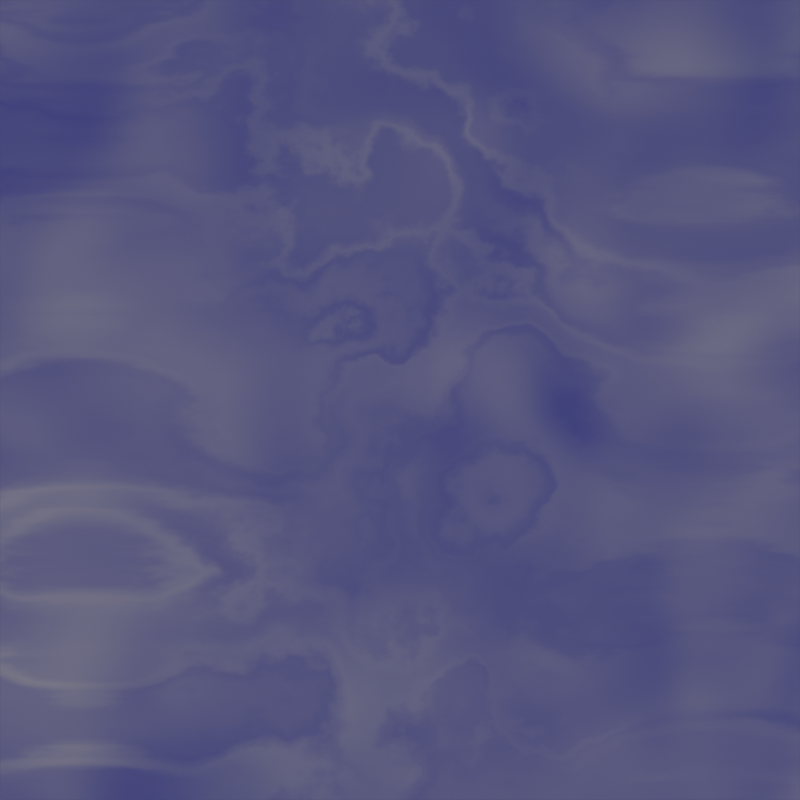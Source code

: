# Source: water.blend  (saved by Blender 3.0.42; exported with 4.5.12 LTS)
import bpy
from mathutils import Matrix  # noqa: F401  (used for matrix-valued properties, if any)

bpy.ops.wm.read_factory_settings(use_empty=True)
scene = bpy.context.scene
scene.name = 'Scene'

# ---- collections
col_collection = bpy.data.collections.new('Collection'); scene.collection.children.link(col_collection)

# ---- materials (node trees are filled in below, after node groups)
mat_water = bpy.data.materials.new('water')
mat_water.use_transparent_shadow = False

# ---- material node trees
mat_water.use_nodes = True; mat_water.node_tree.nodes.clear()
_N = mat_water.node_tree.nodes; _L = mat_water.node_tree.links
n0 = _N.new('ShaderNodeBsdfPrincipled'); n0.name = 'Principled BSDF'; n0.location = (10, 300)
n0.distribution = 'GGX'
n0.subsurface_method = 'RANDOM_WALK_SKIN'
n0.inputs[2].default_value = 0.4603
n0.inputs[3].default_value = 1.45
n0.inputs[13].default_value = 0.1032
n0.inputs[27].default_value = (0.0, 0.0, 0.0, 1.0)
n1 = _N.new('ShaderNodeOutputMaterial'); n1.name = 'Material Output'; n1.location = (300, 300)
n2 = _N.new('ShaderNodeMix'); n2.name = 'Mix'; n2.location = (-248, 252)
n2.data_type = 'RGBA'
n2.inputs[6].default_value = (0.0, 0.005545, 0.5, 1.0)
n3 = _N.new('ShaderNodeVectorMath'); n3.name = 'Vector Math'; n3.location = (-1605, 147)
n3.operation = 'SCALE'
n3.inputs[3].default_value = 2.0
n4 = _N.new('ShaderNodeMath'); n4.name = 'Math.001'; n4.location = (-1223, 271)
n4.operation = 'COSINE'
n5 = _N.new('ShaderNodeMath'); n5.name = 'Math'; n5.location = (-1225, 435)
n5.operation = 'SINE'
n6 = _N.new('ShaderNodeMath'); n6.name = 'Math.003'; n6.location = (-1224, 129)
n6.operation = 'SINE'
n7 = _N.new('ShaderNodeSeparateXYZ'); n7.name = 'Separate XYZ'; n7.location = (-1432, 144)
n8 = _N.new('ShaderNodeMath'); n8.name = 'Math.002'; n8.location = (-1222, -35)
n8.operation = 'COSINE'
n9 = _N.new('ShaderNodeTexNoise'); n9.name = 'Noise Texture'; n9.location = (-757, 305)
n9.noise_dimensions = '4D'
n9.inputs[3].default_value = 1.0
n10 = _N.new('ShaderNodeCombineXYZ'); n10.name = 'Combine XYZ'; n10.location = (-982, 300)
n11 = _N.new('ShaderNodeNewGeometry'); n11.name = 'Geometry'; n11.location = (-2190, 95)
n12 = _N.new('ShaderNodeMapping'); n12.name = 'Mapping'; n12.location = (-1902, 153)
n12.vector_type = 'VECTOR'
n12.inputs[2].default_value = (0.0, 0.0, 1.571)
n13 = _N.new('ShaderNodeTexWave'); n13.name = 'Wave Texture'; n13.location = (-785, 37)
n13.inputs[1].default_value = 0.2
n13.inputs[2].default_value = 12.3
n13.inputs[3].default_value = 11.2
n13.inputs[4].default_value = 4.6
n14 = _N.new('ShaderNodeVectorMath'); n14.name = 'Vector Math.001'; n14.location = (-1599, -481)
n14.operation = 'SCALE'
n14.inputs[3].default_value = 0.6
n15 = _N.new('ShaderNodeMath'); n15.name = 'Math.004'; n15.location = (-1217, -356)
n15.operation = 'COSINE'
n16 = _N.new('ShaderNodeMath'); n16.name = 'Math.005'; n16.location = (-1218, -193)
n16.operation = 'SINE'
n17 = _N.new('ShaderNodeMath'); n17.name = 'Math.006'; n17.location = (-1218, -499)
n17.operation = 'SINE'
n18 = _N.new('ShaderNodeSeparateXYZ'); n18.name = 'Separate XYZ.001'; n18.location = (-1426, -484)
n19 = _N.new('ShaderNodeMath'); n19.name = 'Math.007'; n19.location = (-1216, -663)
n19.operation = 'COSINE'
n20 = _N.new('ShaderNodeCombineXYZ'); n20.name = 'Combine XYZ.001'; n20.location = (-976, -328)
n21 = _N.new('ShaderNodeNewGeometry'); n21.name = 'Geometry.001'; n21.location = (-2183, -532)
n22 = _N.new('ShaderNodeMapping'); n22.name = 'Mapping.001'; n22.location = (-1896, -474)
n22.vector_type = 'VECTOR'
n22.inputs[2].default_value = (0.0, 0.0, 1.571)
n23 = _N.new('ShaderNodeMix'); n23.name = 'Mix.001'; n23.location = (-476, -338)
n23.data_type = 'RGBA'
n23.blend_type = 'LIGHTEN'
n23.inputs[6].default_value = (0.03885, 0.06317, 0.5, 1.0)
n23.inputs[7].default_value = (1.0, 0.9582, 0.839, 1.0)
n24 = _N.new('ShaderNodeTexNoise'); n24.name = 'Noise Texture.001'; n24.location = (-751, -322)
n24.noise_dimensions = '4D'
n24.inputs[2].default_value = 3.7
n24.inputs[3].default_value = 0.0
n25 = _N.new('ShaderNodeTexWave'); n25.name = 'Wave Texture.001'; n25.location = (-779, -591)
n25.wave_type = 'RINGS'
n25.inputs[1].default_value = 0.2
n25.inputs[2].default_value = 0.6
n25.inputs[3].default_value = 0.9
n25.inputs[4].default_value = 6.0
n25.inputs[5].default_value = 0.4615
n25.inputs[6].default_value = 4.4
_L.new(n0.outputs[0], n1.inputs[0])
_L.new(n11.outputs[0], n12.inputs[0])
_L.new(n3.outputs[0], n7.inputs[0])
_L.new(n7.outputs[0], n5.inputs[0])
_L.new(n7.outputs[0], n4.inputs[0])
_L.new(n7.outputs[1], n6.inputs[0])
_L.new(n7.outputs[1], n8.inputs[0])
_L.new(n6.outputs[0], n10.inputs[2])
_L.new(n4.outputs[0], n10.inputs[1])
_L.new(n5.outputs[0], n10.inputs[0])
_L.new(n10.outputs[0], n9.inputs[0])
_L.new(n8.outputs[0], n9.inputs[1])
_L.new(n2.outputs[2], n0.inputs[0])
_L.new(n9.outputs[1], n2.inputs[0])
_L.new(n13.outputs[0], n9.inputs[2])
_L.new(n10.outputs[0], n13.inputs[0])
_L.new(n12.outputs[0], n3.inputs[0])
_L.new(n23.outputs[2], n2.inputs[7])
_L.new(n21.outputs[0], n22.inputs[0])
_L.new(n14.outputs[0], n18.inputs[0])
_L.new(n18.outputs[0], n16.inputs[0])
_L.new(n18.outputs[0], n15.inputs[0])
_L.new(n18.outputs[1], n17.inputs[0])
_L.new(n18.outputs[1], n19.inputs[0])
_L.new(n17.outputs[0], n20.inputs[2])
_L.new(n15.outputs[0], n20.inputs[1])
_L.new(n16.outputs[0], n20.inputs[0])
_L.new(n20.outputs[0], n24.inputs[0])
_L.new(n19.outputs[0], n24.inputs[1])
_L.new(n20.outputs[0], n25.inputs[0])
_L.new(n22.outputs[0], n14.inputs[0])
_L.new(n24.outputs[1], n23.inputs[0])
_L.new(n25.outputs[0], n24.inputs[8])
n1.is_active_output = True

# ---- world
world_world = bpy.data.worlds.new('World'); scene.world = world_world
world_world.use_nodes = True; world_world.node_tree.nodes.clear()
_N = world_world.node_tree.nodes; _L = world_world.node_tree.links
n0 = _N.new('ShaderNodeOutputWorld'); n0.name = 'World Output'; n0.location = (300, 300)
n1 = _N.new('ShaderNodeBackground'); n1.name = 'Background'; n1.location = (10, 300)
n1.inputs[0].default_value = (0.05088, 0.05088, 0.05088, 1.0)
_L.new(n1.outputs[0], n0.inputs[0])
n0.is_active_output = True
world_world.color = (0.05088, 0.05088, 0.05088)
world_world.use_sun_shadow = False
world_world.sun_shadow_jitter_overblur = 0.0

# ---- cameras
cam_camera = bpy.data.cameras.new('Camera')
cam_camera.type = 'ORTHO'
cam_camera.clip_end = 100.0
cam_camera.ortho_scale = 2.0

# ---- lights
light_light = bpy.data.lights.new('Light', 'SUN')
light_light.transmission_factor = 0.0
light_light.angle = 0.1993
light_light.energy = 1.0
light_light.shadow_soft_size = 0.1
light_light.shadow_cascade_max_distance = 1000.0

# ---- meshes
me_plane = bpy.data.meshes.new('Plane')
me_plane.from_pydata([], [], [])
_uv = me_plane.uv_layers.new(name='UVMap')
_uv.uv.foreach_set('vector', [])
me_plane.materials.append(mat_water)
me_plane.use_remesh_fix_poles = True
me_plane.use_remesh_preserve_attributes = False
me_plane.update()
me_plane_001 = bpy.data.meshes.new('Plane.001')
me_plane_001.from_pydata([(-1.0, -1.0, 0.0), (1.0, -1.0, 0.0), (-1.0, 1.0, 0.0), (1.0, 1.0, 0.0)], [], [(0, 1, 3, 2)])
_uv = me_plane_001.uv_layers.new(name='UVMap')
_uv.uv.foreach_set('vector', [0.0, 0.0, 1.0, 0.0, 1.0, 1.0, 0.0, 1.0])
me_plane_001.materials.append(mat_water)
me_plane_001.use_remesh_fix_poles = True
me_plane_001.use_remesh_preserve_attributes = False
me_plane_001.update()

# ---- objects
ob_light = bpy.data.objects.new('Light', light_light)
ob_camera = bpy.data.objects.new('Camera', cam_camera)
ob_plane = bpy.data.objects.new('Plane', me_plane)
ob_plane_001 = bpy.data.objects.new('Plane.001', me_plane_001)

# ---- transforms, parenting, visibility, modifiers, constraints
ob_light.location = (4.076, 1.005, 5.904)
ob_light.rotation_euler = (0.6503, 0.05522, 1.866)
ob_light.lock_rotations_4d = False
ob_light.empty_display_type = 'ARROWS'
ob_light.color = (0.0, 0.0, 0.0, 0.0)
ob_light.lineart.crease_threshold = 0.0
ob_camera.location = (0.0, 0.0, 39.5)
ob_camera.lock_rotations_4d = False
ob_camera.empty_display_type = 'ARROWS'
ob_camera.color = (0.0, 0.0, 0.0, 0.0)
ob_camera.display_type = 'WIRE'
ob_camera.lineart.crease_threshold = 0.0
ob_plane.location = (0.0, 0.0, 0.0)
ob_plane.scale = (0.5, 0.5, 8.609)
ob_plane_001.location = (0.0, 0.0, 0.0)

# ---- collection membership
col_collection.objects.link(ob_light)
col_collection.objects.link(ob_camera)
col_collection.objects.link(ob_plane)
col_collection.objects.link(ob_plane_001)

# ---- scene / render settings (as saved in the file)
scene.camera = ob_camera
scene.frame_start = 1; scene.frame_end = 250; scene.frame_set(1)
scene.render.engine = 'BLENDER_EEVEE_NEXT'
scene.render.resolution_x = 256
scene.render.resolution_y = 256
scene.cycles.sampling_pattern = 'TABULATED_SOBOL'
scene.cycles.use_light_tree = False
scene.view_settings.view_transform = 'Filmic'
bpy.context.view_layer.update()
